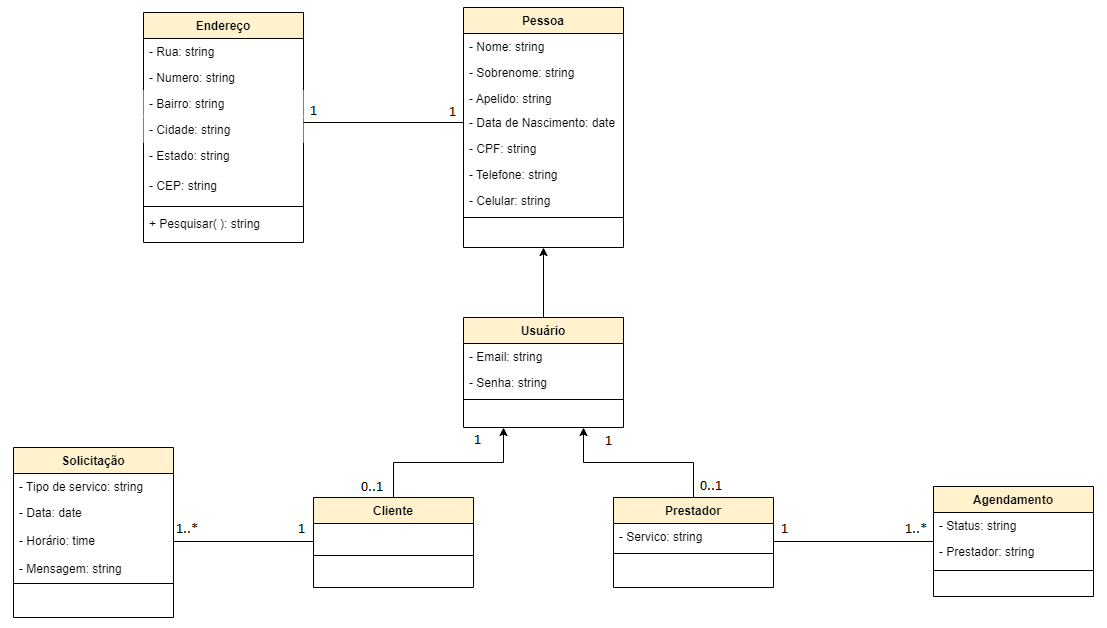

The diagram above was exported from draw.io. Its source (the exported page's mxGraphModel, read from the mxfile embedded in the PNG):
<mxGraphModel dx="2261" dy="1927" grid="1" gridSize="10" guides="1" tooltips="1" connect="1" arrows="1" fold="1" page="1" pageScale="1" pageWidth="827" pageHeight="1169" math="0" shadow="0">
  <root>
    <mxCell id="WIyWlLk6GJQsqaUBKTNV-0" />
    <mxCell id="WIyWlLk6GJQsqaUBKTNV-1" parent="WIyWlLk6GJQsqaUBKTNV-0" />
    <mxCell id="zkfFHV4jXpPFQw0GAbJ--0" value="Pessoa" style="swimlane;fontStyle=1;align=center;verticalAlign=top;childLayout=stackLayout;horizontal=1;startSize=26;horizontalStack=0;resizeParent=1;resizeLast=0;collapsible=1;marginBottom=0;rounded=0;shadow=0;strokeWidth=1;fillColor=#fff2cc;strokeColor=default;swimlaneFillColor=default;" parent="WIyWlLk6GJQsqaUBKTNV-1" vertex="1">
      <mxGeometry x="390" y="-250" width="160" height="240" as="geometry">
        <mxRectangle x="230" y="140" width="160" height="26" as="alternateBounds" />
      </mxGeometry>
    </mxCell>
    <mxCell id="zkfFHV4jXpPFQw0GAbJ--1" value="- Nome: string" style="text;align=left;verticalAlign=top;spacingLeft=4;spacingRight=4;overflow=hidden;rotatable=0;points=[[0,0.5],[1,0.5]];portConstraint=eastwest;" parent="zkfFHV4jXpPFQw0GAbJ--0" vertex="1">
      <mxGeometry y="26" width="160" height="26" as="geometry" />
    </mxCell>
    <mxCell id="zkfFHV4jXpPFQw0GAbJ--2" value="- Sobrenome: string" style="text;align=left;verticalAlign=top;spacingLeft=4;spacingRight=4;overflow=hidden;rotatable=0;points=[[0,0.5],[1,0.5]];portConstraint=eastwest;rounded=0;shadow=0;html=0;" parent="zkfFHV4jXpPFQw0GAbJ--0" vertex="1">
      <mxGeometry y="52" width="160" height="26" as="geometry" />
    </mxCell>
    <mxCell id="zkfFHV4jXpPFQw0GAbJ--3" value="- Apelido: string" style="text;align=left;verticalAlign=top;spacingLeft=4;spacingRight=4;overflow=hidden;rotatable=0;points=[[0,0.5],[1,0.5]];portConstraint=eastwest;rounded=0;shadow=0;html=0;" parent="zkfFHV4jXpPFQw0GAbJ--0" vertex="1">
      <mxGeometry y="78" width="160" height="24" as="geometry" />
    </mxCell>
    <mxCell id="O1uI8jnPt6H0ZKuLRadk-7" value="- Data de Nascimento: date" style="text;align=left;verticalAlign=top;spacingLeft=4;spacingRight=4;overflow=hidden;rotatable=0;points=[[0,0.5],[1,0.5]];portConstraint=eastwest;rounded=0;shadow=0;html=0;" vertex="1" parent="zkfFHV4jXpPFQw0GAbJ--0">
      <mxGeometry y="102" width="160" height="26" as="geometry" />
    </mxCell>
    <mxCell id="O1uI8jnPt6H0ZKuLRadk-6" value="- CPF: string" style="text;align=left;verticalAlign=top;spacingLeft=4;spacingRight=4;overflow=hidden;rotatable=0;points=[[0,0.5],[1,0.5]];portConstraint=eastwest;rounded=0;shadow=0;html=0;" vertex="1" parent="zkfFHV4jXpPFQw0GAbJ--0">
      <mxGeometry y="128" width="160" height="26" as="geometry" />
    </mxCell>
    <mxCell id="O1uI8jnPt6H0ZKuLRadk-5" value="- Telefone: string" style="text;align=left;verticalAlign=top;spacingLeft=4;spacingRight=4;overflow=hidden;rotatable=0;points=[[0,0.5],[1,0.5]];portConstraint=eastwest;rounded=0;shadow=0;html=0;" vertex="1" parent="zkfFHV4jXpPFQw0GAbJ--0">
      <mxGeometry y="154" width="160" height="26" as="geometry" />
    </mxCell>
    <mxCell id="O1uI8jnPt6H0ZKuLRadk-4" value="- Celular: string" style="text;align=left;verticalAlign=top;spacingLeft=4;spacingRight=4;overflow=hidden;rotatable=0;points=[[0,0.5],[1,0.5]];portConstraint=eastwest;rounded=0;shadow=0;html=0;" vertex="1" parent="zkfFHV4jXpPFQw0GAbJ--0">
      <mxGeometry y="180" width="160" height="26" as="geometry" />
    </mxCell>
    <mxCell id="zkfFHV4jXpPFQw0GAbJ--4" value="" style="line;html=1;strokeWidth=1;align=left;verticalAlign=middle;spacingTop=-1;spacingLeft=3;spacingRight=3;rotatable=0;labelPosition=right;points=[];portConstraint=eastwest;" parent="zkfFHV4jXpPFQw0GAbJ--0" vertex="1">
      <mxGeometry y="206" width="160" height="8" as="geometry" />
    </mxCell>
    <mxCell id="zkfFHV4jXpPFQw0GAbJ--13" value="Agendamento" style="swimlane;fontStyle=1;align=center;verticalAlign=top;childLayout=stackLayout;horizontal=1;startSize=26;horizontalStack=0;resizeParent=1;resizeLast=0;collapsible=1;marginBottom=0;rounded=0;shadow=0;strokeWidth=1;fillColor=#fff2cc;strokeColor=default;swimlaneFillColor=default;" parent="WIyWlLk6GJQsqaUBKTNV-1" vertex="1">
      <mxGeometry x="860" y="229" width="160" height="110" as="geometry">
        <mxRectangle x="340" y="380" width="170" height="26" as="alternateBounds" />
      </mxGeometry>
    </mxCell>
    <mxCell id="zkfFHV4jXpPFQw0GAbJ--14" value="- Status: string" style="text;align=left;verticalAlign=top;spacingLeft=4;spacingRight=4;overflow=hidden;rotatable=0;points=[[0,0.5],[1,0.5]];portConstraint=eastwest;" parent="zkfFHV4jXpPFQw0GAbJ--13" vertex="1">
      <mxGeometry y="26" width="160" height="26" as="geometry" />
    </mxCell>
    <mxCell id="O1uI8jnPt6H0ZKuLRadk-8" value="- Prestador: string" style="text;align=left;verticalAlign=top;spacingLeft=4;spacingRight=4;overflow=hidden;rotatable=0;points=[[0,0.5],[1,0.5]];portConstraint=eastwest;" vertex="1" parent="zkfFHV4jXpPFQw0GAbJ--13">
      <mxGeometry y="52" width="160" height="26" as="geometry" />
    </mxCell>
    <mxCell id="O1uI8jnPt6H0ZKuLRadk-60" value="" style="line;html=1;strokeWidth=1;align=left;verticalAlign=middle;spacingTop=-1;spacingLeft=3;spacingRight=3;rotatable=0;labelPosition=right;points=[];portConstraint=eastwest;" vertex="1" parent="zkfFHV4jXpPFQw0GAbJ--13">
      <mxGeometry y="78" width="160" height="12" as="geometry" />
    </mxCell>
    <mxCell id="zkfFHV4jXpPFQw0GAbJ--17" value="Endereço" style="swimlane;fontStyle=1;align=center;verticalAlign=top;childLayout=stackLayout;horizontal=1;startSize=26;horizontalStack=0;resizeParent=1;resizeLast=0;collapsible=1;marginBottom=0;rounded=0;shadow=0;strokeWidth=1;fillColor=#fff2cc;strokeColor=default;swimlaneFillColor=default;" parent="WIyWlLk6GJQsqaUBKTNV-1" vertex="1">
      <mxGeometry x="70" y="-245" width="160" height="230" as="geometry">
        <mxRectangle x="508" y="120" width="160" height="26" as="alternateBounds" />
      </mxGeometry>
    </mxCell>
    <mxCell id="zkfFHV4jXpPFQw0GAbJ--18" value="- Rua: string" style="text;align=left;verticalAlign=top;spacingLeft=4;spacingRight=4;overflow=hidden;rotatable=0;points=[[0,0.5],[1,0.5]];portConstraint=eastwest;fillColor=none;" parent="zkfFHV4jXpPFQw0GAbJ--17" vertex="1">
      <mxGeometry y="26" width="160" height="26" as="geometry" />
    </mxCell>
    <mxCell id="zkfFHV4jXpPFQw0GAbJ--19" value="- Numero: string" style="text;align=left;verticalAlign=top;spacingLeft=4;spacingRight=4;overflow=hidden;rotatable=0;points=[[0,0.5],[1,0.5]];portConstraint=eastwest;rounded=0;shadow=0;html=0;fillColor=none;" parent="zkfFHV4jXpPFQw0GAbJ--17" vertex="1">
      <mxGeometry y="52" width="160" height="26" as="geometry" />
    </mxCell>
    <mxCell id="zkfFHV4jXpPFQw0GAbJ--20" value="- Bairro: string" style="text;align=left;verticalAlign=top;spacingLeft=4;spacingRight=4;overflow=hidden;rotatable=0;points=[[0,0.5],[1,0.5]];portConstraint=eastwest;rounded=0;shadow=0;html=0;fillColor=default;" parent="zkfFHV4jXpPFQw0GAbJ--17" vertex="1">
      <mxGeometry y="78" width="160" height="26" as="geometry" />
    </mxCell>
    <mxCell id="zkfFHV4jXpPFQw0GAbJ--21" value="- Cidade: string" style="text;align=left;verticalAlign=top;spacingLeft=4;spacingRight=4;overflow=hidden;rotatable=0;points=[[0,0.5],[1,0.5]];portConstraint=eastwest;rounded=0;shadow=0;html=0;fillColor=default;gradientColor=none;" parent="zkfFHV4jXpPFQw0GAbJ--17" vertex="1">
      <mxGeometry y="104" width="160" height="26" as="geometry" />
    </mxCell>
    <mxCell id="zkfFHV4jXpPFQw0GAbJ--22" value="- Estado: string " style="text;align=left;verticalAlign=top;spacingLeft=4;spacingRight=4;overflow=hidden;rotatable=0;points=[[0,0.5],[1,0.5]];portConstraint=eastwest;rounded=0;shadow=0;html=0;fillColor=none;" parent="zkfFHV4jXpPFQw0GAbJ--17" vertex="1">
      <mxGeometry y="130" width="160" height="30" as="geometry" />
    </mxCell>
    <mxCell id="O1uI8jnPt6H0ZKuLRadk-1" value="- CEP: string" style="text;align=left;verticalAlign=top;spacingLeft=4;spacingRight=4;overflow=hidden;rotatable=0;points=[[0,0.5],[1,0.5]];portConstraint=eastwest;rounded=0;shadow=0;html=0;fillColor=none;" vertex="1" parent="zkfFHV4jXpPFQw0GAbJ--17">
      <mxGeometry y="160" width="160" height="30" as="geometry" />
    </mxCell>
    <mxCell id="zkfFHV4jXpPFQw0GAbJ--23" value="" style="line;html=1;strokeWidth=1;align=left;verticalAlign=middle;spacingTop=-1;spacingLeft=3;spacingRight=3;rotatable=0;labelPosition=right;points=[];portConstraint=eastwest;fillColor=none;" parent="zkfFHV4jXpPFQw0GAbJ--17" vertex="1">
      <mxGeometry y="190" width="160" height="8" as="geometry" />
    </mxCell>
    <mxCell id="zkfFHV4jXpPFQw0GAbJ--24" value="+ Pesquisar( ): string" style="text;align=left;verticalAlign=top;spacingLeft=4;spacingRight=4;overflow=hidden;rotatable=0;points=[[0,0.5],[1,0.5]];portConstraint=eastwest;fillColor=none;" parent="zkfFHV4jXpPFQw0GAbJ--17" vertex="1">
      <mxGeometry y="198" width="160" height="22" as="geometry" />
    </mxCell>
    <mxCell id="O1uI8jnPt6H0ZKuLRadk-89" style="edgeStyle=orthogonalEdgeStyle;rounded=0;orthogonalLoop=1;jettySize=auto;html=1;entryX=0.25;entryY=1;entryDx=0;entryDy=0;" edge="1" parent="WIyWlLk6GJQsqaUBKTNV-1" source="O1uI8jnPt6H0ZKuLRadk-13" target="O1uI8jnPt6H0ZKuLRadk-39">
      <mxGeometry relative="1" as="geometry" />
    </mxCell>
    <mxCell id="O1uI8jnPt6H0ZKuLRadk-13" value="Cliente" style="swimlane;fontStyle=1;align=center;verticalAlign=top;childLayout=stackLayout;horizontal=1;startSize=26;horizontalStack=0;resizeParent=1;resizeLast=0;collapsible=1;marginBottom=0;rounded=0;shadow=0;strokeWidth=1;fillColor=#fff2cc;strokeColor=default;swimlaneFillColor=default;" vertex="1" parent="WIyWlLk6GJQsqaUBKTNV-1">
      <mxGeometry x="240" y="240" width="160" height="90" as="geometry">
        <mxRectangle x="340" y="380" width="170" height="26" as="alternateBounds" />
      </mxGeometry>
    </mxCell>
    <mxCell id="O1uI8jnPt6H0ZKuLRadk-16" value="" style="line;html=1;strokeWidth=1;align=left;verticalAlign=middle;spacingTop=-1;spacingLeft=3;spacingRight=3;rotatable=0;labelPosition=right;points=[];portConstraint=eastwest;" vertex="1" parent="O1uI8jnPt6H0ZKuLRadk-13">
      <mxGeometry y="26" width="160" height="64" as="geometry" />
    </mxCell>
    <mxCell id="O1uI8jnPt6H0ZKuLRadk-90" style="edgeStyle=orthogonalEdgeStyle;rounded=0;orthogonalLoop=1;jettySize=auto;html=1;entryX=0.75;entryY=1;entryDx=0;entryDy=0;" edge="1" parent="WIyWlLk6GJQsqaUBKTNV-1" source="O1uI8jnPt6H0ZKuLRadk-17" target="O1uI8jnPt6H0ZKuLRadk-39">
      <mxGeometry relative="1" as="geometry" />
    </mxCell>
    <mxCell id="O1uI8jnPt6H0ZKuLRadk-17" value="Prestador" style="swimlane;fontStyle=1;align=center;verticalAlign=top;childLayout=stackLayout;horizontal=1;startSize=26;horizontalStack=0;resizeParent=1;resizeLast=0;collapsible=1;marginBottom=0;rounded=0;shadow=0;strokeWidth=1;fillColor=#fff2cc;strokeColor=default;swimlaneFillColor=default;" vertex="1" parent="WIyWlLk6GJQsqaUBKTNV-1">
      <mxGeometry x="540" y="240" width="160" height="90" as="geometry">
        <mxRectangle x="340" y="380" width="170" height="26" as="alternateBounds" />
      </mxGeometry>
    </mxCell>
    <mxCell id="O1uI8jnPt6H0ZKuLRadk-18" value="- Servico: string" style="text;align=left;verticalAlign=top;spacingLeft=4;spacingRight=4;overflow=hidden;rotatable=0;points=[[0,0.5],[1,0.5]];portConstraint=eastwest;" vertex="1" parent="O1uI8jnPt6H0ZKuLRadk-17">
      <mxGeometry y="26" width="160" height="26" as="geometry" />
    </mxCell>
    <mxCell id="O1uI8jnPt6H0ZKuLRadk-20" value="" style="line;html=1;strokeWidth=1;align=left;verticalAlign=middle;spacingTop=-1;spacingLeft=3;spacingRight=3;rotatable=0;labelPosition=right;points=[];portConstraint=eastwest;" vertex="1" parent="O1uI8jnPt6H0ZKuLRadk-17">
      <mxGeometry y="52" width="160" height="8" as="geometry" />
    </mxCell>
    <mxCell id="O1uI8jnPt6H0ZKuLRadk-33" value="" style="line;strokeWidth=1;fillColor=none;align=left;verticalAlign=middle;spacingTop=-1;spacingLeft=3;spacingRight=3;rotatable=0;labelPosition=right;points=[];portConstraint=eastwest;strokeColor=inherit;" vertex="1" parent="WIyWlLk6GJQsqaUBKTNV-1">
      <mxGeometry x="80" y="280" width="160" height="8" as="geometry" />
    </mxCell>
    <mxCell id="O1uI8jnPt6H0ZKuLRadk-35" value="Solicitação" style="swimlane;fontStyle=1;align=center;verticalAlign=top;childLayout=stackLayout;horizontal=1;startSize=26;horizontalStack=0;resizeParent=1;resizeLast=0;collapsible=1;marginBottom=0;rounded=0;shadow=0;strokeWidth=1;fillColor=#fff2cc;strokeColor=default;swimlaneFillColor=default;" vertex="1" parent="WIyWlLk6GJQsqaUBKTNV-1">
      <mxGeometry x="-60" y="190" width="160" height="170" as="geometry">
        <mxRectangle x="340" y="380" width="170" height="26" as="alternateBounds" />
      </mxGeometry>
    </mxCell>
    <mxCell id="O1uI8jnPt6H0ZKuLRadk-36" value="- Tipo de servico: string" style="text;align=left;verticalAlign=top;spacingLeft=4;spacingRight=4;overflow=hidden;rotatable=0;points=[[0,0.5],[1,0.5]];portConstraint=eastwest;" vertex="1" parent="O1uI8jnPt6H0ZKuLRadk-35">
      <mxGeometry y="26" width="160" height="26" as="geometry" />
    </mxCell>
    <mxCell id="O1uI8jnPt6H0ZKuLRadk-51" value="- Data: date" style="text;align=left;verticalAlign=top;spacingLeft=4;spacingRight=4;overflow=hidden;rotatable=0;points=[[0,0.5],[1,0.5]];portConstraint=eastwest;" vertex="1" parent="O1uI8jnPt6H0ZKuLRadk-35">
      <mxGeometry y="52" width="160" height="28" as="geometry" />
    </mxCell>
    <mxCell id="O1uI8jnPt6H0ZKuLRadk-52" value="- Horário: time" style="text;align=left;verticalAlign=top;spacingLeft=4;spacingRight=4;overflow=hidden;rotatable=0;points=[[0,0.5],[1,0.5]];portConstraint=eastwest;" vertex="1" parent="O1uI8jnPt6H0ZKuLRadk-35">
      <mxGeometry y="80" width="160" height="28" as="geometry" />
    </mxCell>
    <mxCell id="O1uI8jnPt6H0ZKuLRadk-37" value="- Mensagem: string" style="text;align=left;verticalAlign=top;spacingLeft=4;spacingRight=4;overflow=hidden;rotatable=0;points=[[0,0.5],[1,0.5]];portConstraint=eastwest;" vertex="1" parent="O1uI8jnPt6H0ZKuLRadk-35">
      <mxGeometry y="108" width="160" height="22" as="geometry" />
    </mxCell>
    <mxCell id="zkfFHV4jXpPFQw0GAbJ--15" value="" style="line;html=1;strokeWidth=1;align=left;verticalAlign=middle;spacingTop=-1;spacingLeft=3;spacingRight=3;rotatable=0;labelPosition=right;points=[];portConstraint=eastwest;" parent="O1uI8jnPt6H0ZKuLRadk-35" vertex="1">
      <mxGeometry y="130" width="160" height="12" as="geometry" />
    </mxCell>
    <mxCell id="O1uI8jnPt6H0ZKuLRadk-88" style="edgeStyle=orthogonalEdgeStyle;rounded=0;orthogonalLoop=1;jettySize=auto;html=1;entryX=0.5;entryY=1;entryDx=0;entryDy=0;" edge="1" parent="WIyWlLk6GJQsqaUBKTNV-1" source="O1uI8jnPt6H0ZKuLRadk-39" target="zkfFHV4jXpPFQw0GAbJ--0">
      <mxGeometry relative="1" as="geometry" />
    </mxCell>
    <mxCell id="O1uI8jnPt6H0ZKuLRadk-39" value="Usuário" style="swimlane;fontStyle=1;align=center;verticalAlign=top;childLayout=stackLayout;horizontal=1;startSize=26;horizontalStack=0;resizeParent=1;resizeLast=0;collapsible=1;marginBottom=0;rounded=0;shadow=0;strokeWidth=1;fillColor=#fff2cc;strokeColor=default;swimlaneFillColor=default;" vertex="1" parent="WIyWlLk6GJQsqaUBKTNV-1">
      <mxGeometry x="390" y="60" width="160" height="110" as="geometry">
        <mxRectangle x="340" y="380" width="170" height="26" as="alternateBounds" />
      </mxGeometry>
    </mxCell>
    <mxCell id="O1uI8jnPt6H0ZKuLRadk-40" value="- Email: string" style="text;align=left;verticalAlign=top;spacingLeft=4;spacingRight=4;overflow=hidden;rotatable=0;points=[[0,0.5],[1,0.5]];portConstraint=eastwest;" vertex="1" parent="O1uI8jnPt6H0ZKuLRadk-39">
      <mxGeometry y="26" width="160" height="26" as="geometry" />
    </mxCell>
    <mxCell id="O1uI8jnPt6H0ZKuLRadk-41" value="- Senha: string" style="text;align=left;verticalAlign=top;spacingLeft=4;spacingRight=4;overflow=hidden;rotatable=0;points=[[0,0.5],[1,0.5]];portConstraint=eastwest;" vertex="1" parent="O1uI8jnPt6H0ZKuLRadk-39">
      <mxGeometry y="52" width="160" height="26" as="geometry" />
    </mxCell>
    <mxCell id="O1uI8jnPt6H0ZKuLRadk-42" value="" style="line;html=1;strokeWidth=1;align=left;verticalAlign=middle;spacingTop=-1;spacingLeft=3;spacingRight=3;rotatable=0;labelPosition=right;points=[];portConstraint=eastwest;" vertex="1" parent="O1uI8jnPt6H0ZKuLRadk-39">
      <mxGeometry y="78" width="160" height="8" as="geometry" />
    </mxCell>
    <mxCell id="O1uI8jnPt6H0ZKuLRadk-65" value="" style="line;strokeWidth=1;fillColor=none;align=left;verticalAlign=middle;spacingTop=-1;spacingLeft=3;spacingRight=3;rotatable=0;labelPosition=right;points=[];portConstraint=eastwest;strokeColor=inherit;" vertex="1" parent="WIyWlLk6GJQsqaUBKTNV-1">
      <mxGeometry x="230" y="-148" width="160" height="26" as="geometry" />
    </mxCell>
    <mxCell id="O1uI8jnPt6H0ZKuLRadk-67" value="" style="line;strokeWidth=1;fillColor=none;align=left;verticalAlign=middle;spacingTop=-1;spacingLeft=3;spacingRight=3;rotatable=0;labelPosition=right;points=[];portConstraint=eastwest;strokeColor=inherit;" vertex="1" parent="WIyWlLk6GJQsqaUBKTNV-1">
      <mxGeometry x="700" y="280" width="160" height="8" as="geometry" />
    </mxCell>
  </root>
</mxGraphModel>